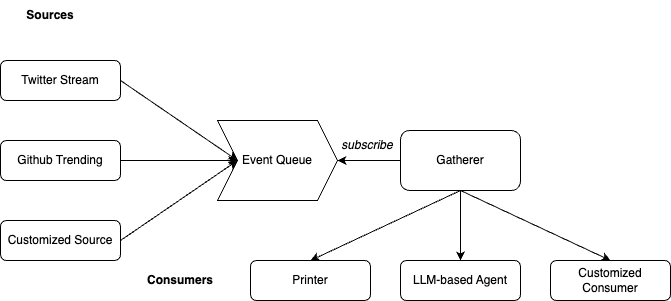

The diagram above was exported from draw.io. Its source (the exported page's mxGraphModel, read from the mxfile embedded in the PNG):
<mxGraphModel dx="1319" dy="713" grid="0" gridSize="10" guides="1" tooltips="1" connect="1" arrows="1" fold="1" page="1" pageScale="1" pageWidth="827" pageHeight="1169" math="0" shadow="0">
  <root>
    <mxCell id="WIyWlLk6GJQsqaUBKTNV-0" />
    <mxCell id="WIyWlLk6GJQsqaUBKTNV-1" parent="WIyWlLk6GJQsqaUBKTNV-0" />
    <mxCell id="WIyWlLk6GJQsqaUBKTNV-3" value="Twitter Stream" style="rounded=1;whiteSpace=wrap;html=1;fontSize=12;glass=0;strokeWidth=1;shadow=0;" parent="WIyWlLk6GJQsqaUBKTNV-1" vertex="1">
      <mxGeometry x="70" y="200" width="120" height="40" as="geometry" />
    </mxCell>
    <mxCell id="o0nxQqZBWTlBqWkdD1xT-0" value="Sources" style="text;html=1;strokeColor=none;fillColor=none;align=center;verticalAlign=middle;whiteSpace=wrap;rounded=0;fontStyle=1" vertex="1" parent="WIyWlLk6GJQsqaUBKTNV-1">
      <mxGeometry x="90" y="140" width="60" height="30" as="geometry" />
    </mxCell>
    <mxCell id="o0nxQqZBWTlBqWkdD1xT-1" value="Github Trending" style="rounded=1;whiteSpace=wrap;html=1;fontSize=12;glass=0;strokeWidth=1;shadow=0;" vertex="1" parent="WIyWlLk6GJQsqaUBKTNV-1">
      <mxGeometry x="70" y="280" width="120" height="40" as="geometry" />
    </mxCell>
    <mxCell id="o0nxQqZBWTlBqWkdD1xT-2" value="Customized Source" style="rounded=1;whiteSpace=wrap;html=1;fontSize=12;glass=0;strokeWidth=1;shadow=0;" vertex="1" parent="WIyWlLk6GJQsqaUBKTNV-1">
      <mxGeometry x="70" y="360" width="120" height="40" as="geometry" />
    </mxCell>
    <mxCell id="o0nxQqZBWTlBqWkdD1xT-3" value="Event Queue" style="shape=step;perimeter=stepPerimeter;whiteSpace=wrap;html=1;fixedSize=1;" vertex="1" parent="WIyWlLk6GJQsqaUBKTNV-1">
      <mxGeometry x="287" y="260" width="120" height="80" as="geometry" />
    </mxCell>
    <mxCell id="o0nxQqZBWTlBqWkdD1xT-4" value="Gatherer" style="rounded=1;whiteSpace=wrap;html=1;" vertex="1" parent="WIyWlLk6GJQsqaUBKTNV-1">
      <mxGeometry x="470" y="270" width="120" height="60" as="geometry" />
    </mxCell>
    <mxCell id="o0nxQqZBWTlBqWkdD1xT-6" value="" style="endArrow=classic;html=1;rounded=0;exitX=1;exitY=0.5;exitDx=0;exitDy=0;entryX=0;entryY=0.5;entryDx=0;entryDy=0;" edge="1" parent="WIyWlLk6GJQsqaUBKTNV-1" source="WIyWlLk6GJQsqaUBKTNV-3" target="o0nxQqZBWTlBqWkdD1xT-3">
      <mxGeometry width="50" height="50" relative="1" as="geometry">
        <mxPoint x="320" y="470" as="sourcePoint" />
        <mxPoint x="370" y="420" as="targetPoint" />
      </mxGeometry>
    </mxCell>
    <mxCell id="o0nxQqZBWTlBqWkdD1xT-7" value="" style="endArrow=classic;html=1;rounded=0;exitX=1;exitY=0.5;exitDx=0;exitDy=0;entryX=0;entryY=0.5;entryDx=0;entryDy=0;" edge="1" parent="WIyWlLk6GJQsqaUBKTNV-1" source="o0nxQqZBWTlBqWkdD1xT-1" target="o0nxQqZBWTlBqWkdD1xT-3">
      <mxGeometry width="50" height="50" relative="1" as="geometry">
        <mxPoint x="200" y="230" as="sourcePoint" />
        <mxPoint x="324" y="310" as="targetPoint" />
      </mxGeometry>
    </mxCell>
    <mxCell id="o0nxQqZBWTlBqWkdD1xT-8" value="" style="endArrow=classic;html=1;rounded=0;exitX=1;exitY=0.5;exitDx=0;exitDy=0;entryX=0;entryY=0.5;entryDx=0;entryDy=0;" edge="1" parent="WIyWlLk6GJQsqaUBKTNV-1" source="o0nxQqZBWTlBqWkdD1xT-2" target="o0nxQqZBWTlBqWkdD1xT-3">
      <mxGeometry width="50" height="50" relative="1" as="geometry">
        <mxPoint x="200" y="230" as="sourcePoint" />
        <mxPoint x="324" y="310" as="targetPoint" />
      </mxGeometry>
    </mxCell>
    <mxCell id="o0nxQqZBWTlBqWkdD1xT-9" value="" style="endArrow=classic;html=1;rounded=0;entryX=1;entryY=0.5;entryDx=0;entryDy=0;exitX=0;exitY=0.5;exitDx=0;exitDy=0;" edge="1" parent="WIyWlLk6GJQsqaUBKTNV-1" source="o0nxQqZBWTlBqWkdD1xT-4" target="o0nxQqZBWTlBqWkdD1xT-3">
      <mxGeometry width="50" height="50" relative="1" as="geometry">
        <mxPoint x="430" y="460" as="sourcePoint" />
        <mxPoint x="480" y="410" as="targetPoint" />
      </mxGeometry>
    </mxCell>
    <mxCell id="o0nxQqZBWTlBqWkdD1xT-10" value="Customized Consumer" style="rounded=1;whiteSpace=wrap;html=1;fontSize=12;glass=0;strokeWidth=1;shadow=0;" vertex="1" parent="WIyWlLk6GJQsqaUBKTNV-1">
      <mxGeometry x="620" y="400" width="120" height="40" as="geometry" />
    </mxCell>
    <mxCell id="o0nxQqZBWTlBqWkdD1xT-11" value="Consumers" style="text;html=1;strokeColor=none;fillColor=none;align=center;verticalAlign=middle;whiteSpace=wrap;rounded=0;fontStyle=1" vertex="1" parent="WIyWlLk6GJQsqaUBKTNV-1">
      <mxGeometry x="220" y="405" width="60" height="30" as="geometry" />
    </mxCell>
    <mxCell id="o0nxQqZBWTlBqWkdD1xT-12" value="LLM-based Agent" style="rounded=1;whiteSpace=wrap;html=1;fontSize=12;glass=0;strokeWidth=1;shadow=0;" vertex="1" parent="WIyWlLk6GJQsqaUBKTNV-1">
      <mxGeometry x="470" y="400" width="120" height="40" as="geometry" />
    </mxCell>
    <mxCell id="o0nxQqZBWTlBqWkdD1xT-13" value="Printer" style="rounded=1;whiteSpace=wrap;html=1;fontSize=12;glass=0;strokeWidth=1;shadow=0;" vertex="1" parent="WIyWlLk6GJQsqaUBKTNV-1">
      <mxGeometry x="320" y="400" width="120" height="40" as="geometry" />
    </mxCell>
    <mxCell id="o0nxQqZBWTlBqWkdD1xT-14" value="" style="endArrow=classic;html=1;rounded=0;exitX=0.5;exitY=1;exitDx=0;exitDy=0;entryX=0.5;entryY=0;entryDx=0;entryDy=0;" edge="1" parent="WIyWlLk6GJQsqaUBKTNV-1" source="o0nxQqZBWTlBqWkdD1xT-4" target="o0nxQqZBWTlBqWkdD1xT-13">
      <mxGeometry width="50" height="50" relative="1" as="geometry">
        <mxPoint x="410" y="560" as="sourcePoint" />
        <mxPoint x="460" y="510" as="targetPoint" />
      </mxGeometry>
    </mxCell>
    <mxCell id="o0nxQqZBWTlBqWkdD1xT-15" value="" style="endArrow=classic;html=1;rounded=0;exitX=0.5;exitY=1;exitDx=0;exitDy=0;entryX=0.5;entryY=0;entryDx=0;entryDy=0;" edge="1" parent="WIyWlLk6GJQsqaUBKTNV-1" source="o0nxQqZBWTlBqWkdD1xT-4" target="o0nxQqZBWTlBqWkdD1xT-12">
      <mxGeometry width="50" height="50" relative="1" as="geometry">
        <mxPoint x="540" y="340" as="sourcePoint" />
        <mxPoint x="390" y="410" as="targetPoint" />
      </mxGeometry>
    </mxCell>
    <mxCell id="o0nxQqZBWTlBqWkdD1xT-16" value="" style="endArrow=classic;html=1;rounded=0;entryX=0.5;entryY=0;entryDx=0;entryDy=0;" edge="1" parent="WIyWlLk6GJQsqaUBKTNV-1" target="o0nxQqZBWTlBqWkdD1xT-10">
      <mxGeometry width="50" height="50" relative="1" as="geometry">
        <mxPoint x="530" y="330" as="sourcePoint" />
        <mxPoint x="400" y="420" as="targetPoint" />
      </mxGeometry>
    </mxCell>
    <mxCell id="o0nxQqZBWTlBqWkdD1xT-17" value="&lt;i&gt;subscribe&lt;/i&gt;" style="text;html=1;strokeColor=none;fillColor=none;align=center;verticalAlign=middle;whiteSpace=wrap;rounded=0;" vertex="1" parent="WIyWlLk6GJQsqaUBKTNV-1">
      <mxGeometry x="407" y="270" width="60" height="30" as="geometry" />
    </mxCell>
  </root>
</mxGraphModel>